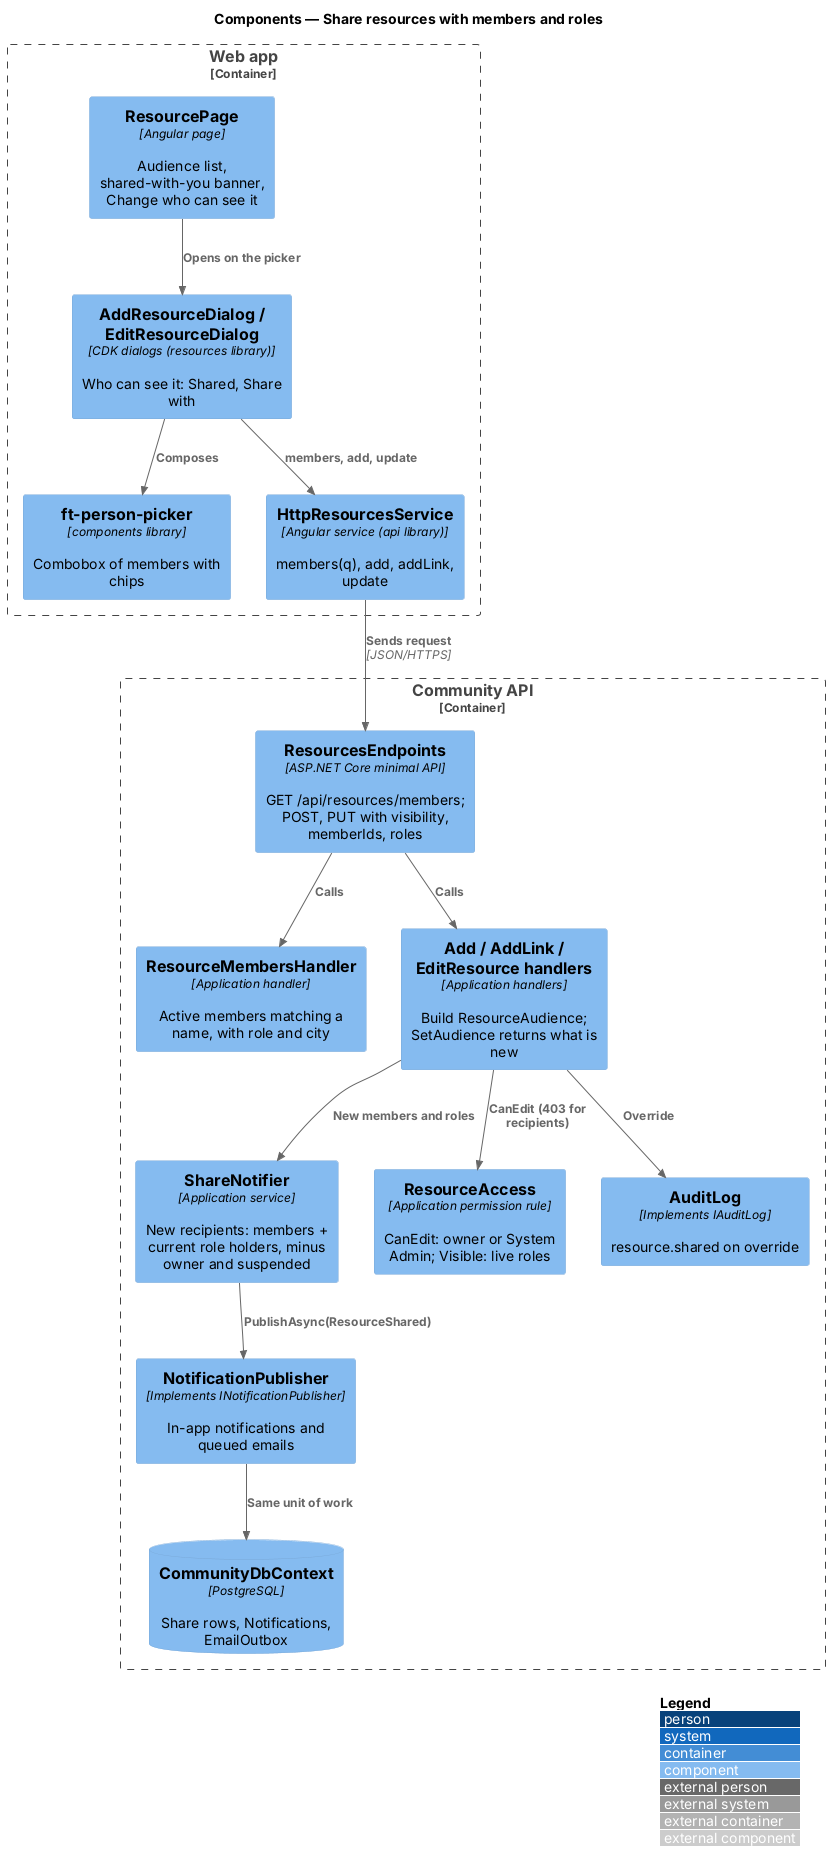

The diagram above was rendered by PlantUML. Its source (embedded in the PNG):
@startuml
!include <C4/C4_Component>
LAYOUT_WITH_LEGEND()
title Components — Share resources with members and roles
Container_Boundary(web, "Web app") {
  Component(dlg, "AddResourceDialog / EditResourceDialog", "CDK dialogs (resources library)", "Who can see it: Shared, Share with")
  Component(picker, "ft-person-picker", "components library", "Combobox of members with chips")
  Component(page, "ResourcePage", "Angular page", "Audience list, shared-with-you banner, Change who can see it")
  Component(svc, "HttpResourcesService", "Angular service (api library)", "members(q), add, addLink, update")
}
Container_Boundary(api, "Community API") {
  Component(ep, "ResourcesEndpoints", "ASP.NET Core minimal API", "GET /api/resources/members; POST, PUT with visibility, memberIds, roles")
  Component(mem, "ResourceMembersHandler", "Application handler", "Active members matching a name, with role and city")
  Component(h, "Add / AddLink / EditResource handlers", "Application handlers", "Build ResourceAudience; SetAudience returns what is new")
  Component(notifier, "ShareNotifier", "Application service", "New recipients: members + current role holders, minus owner and suspended")
  Component(pub, "NotificationPublisher", "Implements INotificationPublisher", "In-app notifications and queued emails")
  Component(acc, "ResourceAccess", "Application permission rule", "CanEdit: owner or System Admin; Visible: live roles")
  Component(audit, "AuditLog", "Implements IAuditLog", "resource.shared on override")
  ComponentDb(db, "CommunityDbContext", "PostgreSQL", "Share rows, Notifications, EmailOutbox")
}
Rel(dlg, picker, "Composes")
Rel(dlg, svc, "members, add, update")
Rel(page, dlg, "Opens on the picker")
Rel(svc, ep, "Sends request", "JSON/HTTPS")
Rel(ep, mem, "Calls")
Rel(ep, h, "Calls")
Rel(h, acc, "CanEdit (403 for recipients)")
Rel(h, notifier, "New members and roles")
Rel(notifier, pub, "PublishAsync(ResourceShared)")
Rel(h, audit, "Override")
Rel(pub, db, "Same unit of work")
@enduml